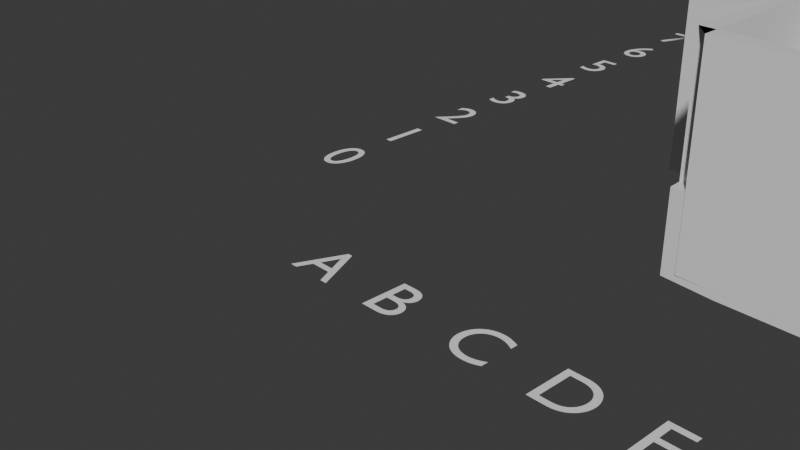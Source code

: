 # Source: house-design-minimal.blend  (saved by Blender 4.4.32; exported with 4.5.12 LTS)
import bpy
from mathutils import Matrix  # noqa: F401  (used for matrix-valued properties, if any)

bpy.ops.wm.read_factory_settings(use_empty=True)
scene = bpy.context.scene
scene.name = 'Scene'

# ---- collections
col_collection = bpy.data.collections.new('Collection'); scene.collection.children.link(col_collection)

# ---- materials (node trees are filled in below, after node groups)
mat_material = bpy.data.materials.new('Material')
mat_material.alpha_threshold = 0.0
mat_material.roughness = 0.5
mat_material.line_color = (0.0, 0.0, 0.0, 1.0)

# ---- material node trees
mat_material.use_nodes = True; mat_material.node_tree.nodes.clear()
_N = mat_material.node_tree.nodes; _L = mat_material.node_tree.links
n0 = _N.new('ShaderNodeOutputMaterial'); n0.name = 'Material Output'; n0.location = (300, 300)
n1 = _N.new('ShaderNodeBsdfPrincipled'); n1.name = 'Principled BSDF'; n1.location = (10, 300)
n1.inputs[3].default_value = 1.45
_L.new(n1.outputs[0], n0.inputs[0])
n0.is_active_output = True

# ---- world
world_world = bpy.data.worlds.new('World'); scene.world = world_world
world_world.use_nodes = True; world_world.node_tree.nodes.clear()
_N = world_world.node_tree.nodes; _L = world_world.node_tree.links
n0 = _N.new('ShaderNodeOutputWorld'); n0.name = 'World Output'; n0.location = (300, 300)
n1 = _N.new('ShaderNodeBackground'); n1.name = 'Background'; n1.location = (10, 300)
n1.inputs[0].default_value = (0.05088, 0.05088, 0.05088, 1.0)
_L.new(n1.outputs[0], n0.inputs[0])
n0.is_active_output = True
world_world.color = (0.05088, 0.05088, 0.05088)
world_world.sun_shadow_jitter_overblur = 0.0

# ---- cameras
cam_camera = bpy.data.cameras.new('Camera')
cam_camera.clip_end = 100.0
cam_camera.ortho_scale = 7.314

# ---- meshes
me_cube = bpy.data.meshes.new('Cube')
me_cube.from_pydata([(15.24, -4.877, -1.0), (-3.048, 3.048, -1.0), (-3.048, -3.048, -1.0), (7.62, 3.048, -1.0), (0.6096, 3.048, -1.0), (2.743, -3.048, -1.0), (-1.524, 3.048, -1.0), (-1.524, -3.048, -1.0), (2.743, -5.486, -1.0), (-1.524, -5.486, -1.0), (2.743, 3.048, -1.0), (5.486, -3.048, -1.0), (7.62, -3.658, -1.0), (5.486, -3.658, -1.0), (12.5, -4.877, -1.0), (12.5, 3.048, -1.0), (7.62, -8.23, -1.0), (12.5, -8.23, -1.0), (15.24, -0.3048, -1.0), (12.5, -0.3048, -1.0), (15.24, -4.877, 1.743), (-3.048, 3.048, 1.743), (-3.048, -3.048, 1.743), (7.62, 3.048, 1.743), (0.6096, 3.048, 1.743), (2.743, -3.048, 1.743), (-1.524, 3.048, 1.743), (-1.524, -3.048, 1.743), (2.743, -5.486, 1.743), (-1.524, -5.486, 1.743), (2.743, 3.048, 1.743), (5.486, -3.048, 1.743), (7.62, -3.658, 1.743), (5.486, -3.658, 1.743), (12.5, -4.877, 1.743), (12.5, 3.048, 1.743), (7.62, -8.23, 1.743), (12.5, -8.23, 1.743), (15.24, -0.3048, 1.743), (12.5, -0.3048, 1.743), (2.743, -1.829, -1.0), (2.743, -1.829, 1.743), (7.62, -1.524, -1.0), (7.62, -1.524, 1.743), (5.486, -1.524, -1.0), (5.486, -1.524, 1.743), (5.486, -3.048, -1.0), (5.486, -3.048, 1.743), (0.6096, -0.9144, -1.0), (0.6096, -0.9144, 1.743), (2.743, 0.6096, -1.0), (2.743, 0.6096, 1.743), (7.62, -4.42, -1.0), (7.62, -4.42, 1.743), (9.144, -4.42, -1.0), (9.144, -4.42, 1.743), (9.144, -2.134, -1.0), (9.144, -2.134, 1.743), (7.62, -2.134, -1.0), (7.62, -2.134, 1.743), (10.75, -5.423, -1.0), (10.75, -5.423, -0.0856), (9.223, -5.423, -1.0), (9.223, -5.423, -0.0856), (9.223, -6.642, -1.0), (9.223, -6.642, -0.0856), (10.75, -6.642, -1.0), (10.75, -6.642, -0.0856), (8.23, -4.42, -0.0856), (8.23, -4.42, -1.0), (8.23, -7.617, -0.0856), (8.23, -7.617, -1.0), (11.89, -7.617, -0.0856), (11.89, -7.617, -1.0), (11.89, -7.163, -0.0856), (11.89, -7.163, -1.0), (12.5, -7.163, -0.0856), (12.5, -7.163, -1.0), (11.89, -3.713, -1.0), (11.89, -3.713, 0.9154), (11.89, -1.578, -1.0), (11.89, -1.578, 0.9154), (14.18, -3.749, -1.0), (14.18, -3.749, -0.0856), (14.18, -1.615, -1.0), (14.18, -1.615, -0.0856), (12.96, -1.615, -1.0), (12.96, -1.615, -0.0856), (12.96, -3.749, -1.0), (12.96, -3.749, -0.0856), (-0.9144, -3.181, -0.0856), (-0.9144, -3.181, -1.0), (-0.9144, -4.875, -0.0856), (-0.9144, -4.875, -1.0), (2.134, -4.875, -0.0856), (2.134, -4.875, -1.0), (-0.9144, -3.048, 1.743), (-0.9144, -3.048, -1.0), (2.134, -2.896, -1.0), (2.134, -2.896, -0.0856), (-3.048, -0.9144, -1.0), (-3.048, -0.9144, 1.743), (7.62, -4.42, -1.0), (7.62, -4.42, -0.0856), (7.62, -7.617, -1.0), (7.62, -7.617, -0.0856), (8.23, -8.227, -1.0), (8.23, -8.227, -0.0856), (11.89, -8.227, -1.0), (11.89, -8.227, -0.0856), (7.62, -8.227, -1.0), (7.62, -8.227, -0.0856), (-1.524, -3.181, -1.0), (-1.524, -3.181, -0.0856), (-1.524, -4.875, -1.0), (-1.524, -4.875, -0.0856), (-0.9144, -5.485, -1.0), (-0.9144, -5.485, -0.0856), (2.134, -5.485, -1.0), (2.134, -5.485, -0.0856), (-1.524, -5.485, -1.0), (-1.524, -5.485, -0.0856), (2.743, -4.875, -1.0), (2.743, -4.875, -0.0856), (2.743, -2.896, -1.0), (2.743, -2.896, -0.0856), (2.743, -5.485, -1.0), (2.743, -5.485, -0.0856)], [], [(16, 17, 37, 36), (9, 8, 28, 29), (6, 1, 21, 26), (14, 17, 37, 34), (9, 7, 27, 29), (14, 0, 20, 34), (15, 19, 39, 35), (5, 8, 28, 25), (15, 3, 23, 35), (52, 12, 32, 53), (3, 10, 30, 23), (10, 4, 24, 30), (0, 18, 38, 20), (5, 11, 31, 25), (18, 19, 39, 38), (13, 12, 32, 33), (4, 6, 26, 24), (13, 11, 31, 33), (2, 7, 27, 22), (1, 2, 22, 21), (5, 25, 41, 40), (32, 12, 42, 43), (43, 42, 44, 45), (45, 44, 46, 47), (4, 24, 49, 48), (10, 30, 51, 50), (16, 52, 53, 36), (53, 52, 54, 55), (55, 54, 56, 57), (57, 56, 58, 59), (61, 60, 62, 63), (63, 62, 64, 65), (60, 61, 67, 66), (65, 64, 66, 67), (69, 71, 104, 102), (73, 72, 109, 108), (72, 73, 75, 74), (74, 75, 77, 76), (79, 78, 80, 81), (83, 82, 84, 85), (85, 84, 86, 87), (82, 83, 89, 88), (87, 86, 88, 89), (91, 93, 114, 112), (115, 114, 120, 121), (119, 118, 126, 127), (27, 7, 97, 96), (48, 49, 101, 100), (103, 102, 104, 105), (71, 73, 108, 106), (70, 68, 103, 105), (68, 69, 102, 103), (63, 65, 67, 61), (107, 106, 108, 109), (106, 107, 111, 110), (105, 104, 110, 111), (70, 105, 111, 107), (104, 71, 106, 110), (72, 70, 107, 109), (83, 85, 87, 89), (113, 112, 114, 115), (94, 92, 117, 119), (92, 90, 113, 115), (90, 91, 112, 113), (117, 116, 118, 119), (116, 117, 121, 120), (93, 95, 118, 116), (92, 115, 121, 117), (95, 98, 124, 122), (114, 93, 116, 120), (123, 122, 124, 125), (122, 123, 127, 126), (118, 95, 122, 126), (99, 94, 123, 125), (98, 99, 125, 124), (94, 119, 127, 123)])
_uv = me_cube.uv_layers.new(name='UVMap')
_uv.uv.foreach_set('vector', [0.0, 0.0, 0.0, 0.0, 0.0, 0.0, 0.0, 0.0, 0.0, 0.0, 0.0, 0.0, 0.0, 0.0, 0.0, 0.0, 0.0, 0.0, 0.0, 0.0, 0.0, 0.0, 0.0, 0.0, 0.0, 0.0, 0.0, 0.0, 0.0, 0.0, 0.0, 0.0, 0.0, 0.0, 0.0, 0.0, 0.0, 0.0, 0.0, 0.0, 0.0, 0.0, 0.0, 0.0, 0.0, 0.0, 0.0, 0.0, 0.0, 0.0, 0.0, 0.0, 0.0, 0.0, 0.0, 0.0, 0.0, 0.0, 0.0, 0.0, 0.0, 0.0, 0.0, 0.0, 0.0, 0.0, 0.0, 0.0, 0.0, 0.0, 0.0, 0.0, 0.0, 0.0, 0.0, 0.0, 0.0, 0.0, 0.0, 0.0, 0.0, 0.0, 0.0, 0.0, 0.0, 0.0, 0.0, 0.0, 0.0, 0.0, 0.0, 0.0, 0.0, 0.0, 0.0, 0.0, 0.0, 0.0, 0.0, 0.0, 0.0, 0.0, 0.0, 0.0, 0.0, 0.0, 0.0, 0.0, 0.0, 0.0, 0.0, 0.0, 0.0, 0.0, 0.0, 0.0, 0.0, 0.0, 0.0, 0.0, 0.0, 0.0, 0.0, 0.0, 0.0, 0.0, 0.0, 0.0, 0.0, 0.0, 0.0, 0.0, 0.0, 0.0, 0.0, 0.0, 0.0, 0.0, 0.0, 0.0, 0.0, 0.0, 0.0, 0.0, 0.0, 0.0, 0.0, 0.0, 0.0, 0.0, 0.0, 0.0, 0.0, 0.0, 0.0, 0.0, 0.0, 0.0, 0.0, 0.0, 0.0, 0.0, 0.0, 0.0, 0.0, 0.0, 0.0, 0.0, 0.0, 0.0, 0.0, 0.0, 0.0, 0.0, 0.0, 0.0, 0.0, 0.0, 0.0, 0.0, 0.0, 0.0, 0.0, 0.0, 0.0, 0.0, 0.0, 0.0, 0.0, 0.0, 0.0, 0.0, 0.0, 0.0, 0.0, 0.0, 0.0, 0.0, 0.0, 0.0, 0.0, 0.0, 0.0, 0.0, 0.0, 0.0, 0.0, 0.0, 0.0, 0.0, 0.0, 0.0, 0.0, 0.0, 0.0, 0.0, 0.0, 0.0, 0.0, 0.0, 0.0, 0.0, 0.0, 0.0, 0.0, 0.0, 0.0, 0.0, 0.0, 0.0, 0.0, 0.0, 0.0, 0.0, 0.0, 0.0, 0.0, 0.0, 0.0, 0.0, 0.0, 0.0, 0.0, 0.0, 0.0, 0.0, 0.0, 0.0, 0.0, 0.0, 0.0, 0.0, 0.0, 0.0, 0.0, 0.0, 0.0, 0.0, 0.0, 0.0, 0.0, 0.0, 0.0, 0.0, 0.0, 0.0, 0.0, 0.0, 0.0, 0.0, 0.0, 0.0, 0.0, 0.0, 0.0, 0.0, 0.0, 0.0, 0.0, 0.0, 0.0, 0.0, 0.0, 0.0, 0.0, 0.0, 0.0, 0.0, 0.0, 0.0, 0.0, 0.0, 0.0, 0.0, 0.0, 0.0, 0.0, 0.0, 0.0, 0.0, 0.0, 0.0, 0.0, 0.0, 0.0, 0.0, 0.0, 0.0, 0.0, 0.0, 0.0, 0.0, 0.0, 0.0, 0.0, 0.0, 0.0, 0.0, 0.0, 0.0, 0.0, 0.0, 0.0, 0.0, 0.0, 0.0, 0.0, 0.0, 0.0, 0.0, 0.0, 0.0, 0.0, 0.0, 0.0, 0.0, 0.0, 0.0, 0.0, 0.0, 0.0, 0.0, 0.0, 0.0, 0.0, 0.0, 0.0, 0.0, 0.0, 0.0, 0.0, 0.0, 0.0, 0.0, 0.0, 0.0, 0.0, 0.0, 0.0, 0.0, 0.0, 0.0, 0.0, 0.0, 0.0, 0.0, 0.0, 0.0, 0.0, 0.0, 0.0, 0.0, 0.0, 0.0, 0.0, 0.0, 0.0, 0.0, 0.0, 0.0, 0.0, 0.0, 0.0, 0.0, 0.0, 0.0, 0.0, 0.0, 0.0, 0.0, 0.0, 0.0, 0.0, 0.0, 0.0, 0.0, 0.0, 0.0, 0.0, 0.0, 0.0, 0.0, 0.0, 0.0, 0.0, 0.0, 0.0, 0.0, 0.0, 0.0, 0.0, 0.0, 0.0, 0.0, 0.0, 0.0, 0.0, 0.0, 0.0, 0.0, 0.0, 0.0, 0.0, 0.0, 0.0, 0.0, 0.0, 0.0, 0.0, 0.0, 0.0, 0.0, 0.0, 0.0, 0.0, 0.0, 0.0, 0.0, 0.0, 0.0, 0.0, 0.0, 0.0, 0.0, 0.0, 0.0, 0.0, 0.0, 0.0, 0.0, 0.0, 0.0, 0.0, 0.0, 0.0, 0.0, 0.0, 0.0, 0.0, 0.0, 0.0, 0.0, 0.0, 0.0, 0.0, 0.0, 0.0, 0.0, 0.0, 0.0, 0.0, 0.0, 0.0, 0.0, 0.0, 0.0, 0.0, 0.0, 0.0, 0.0, 0.0, 0.0, 0.0, 0.0, 0.0, 0.0, 0.0, 0.0, 0.0, 0.0, 0.0, 0.0, 0.0, 0.0, 0.0, 0.0, 0.0, 0.0, 0.0, 0.0, 0.0, 0.0, 0.0, 0.0, 0.0, 0.0, 0.0, 0.0, 0.0, 0.0, 0.0, 0.0, 0.0, 0.0, 0.0, 0.0, 0.0, 0.0, 0.0, 0.0, 0.0, 0.0, 0.0, 0.0, 0.0, 0.0, 0.0, 0.0, 0.0, 0.0, 0.0, 0.0, 0.0, 0.0, 0.0, 0.0, 0.0, 0.0, 0.0, 0.0, 0.0, 0.0, 0.0, 0.0, 0.0, 0.0, 0.0, 0.0, 0.0, 0.0, 0.0, 0.0, 0.0, 0.0, 0.0, 0.0, 0.0, 0.0, 0.0, 0.0, 0.0, 0.0, 0.0, 0.0, 0.0, 0.0, 0.0, 0.0, 0.0, 0.0, 0.0, 0.0, 0.0, 0.0, 0.0, 0.0, 0.0, 0.0, 0.0, 0.0, 0.0, 0.0, 0.0, 0.0, 0.0, 0.0, 0.0, 0.0, 0.0, 0.0, 0.0, 0.0, 0.0, 0.0, 0.0, 0.0, 0.0, 0.0, 0.0, 0.0, 0.0, 0.0, 0.0, 0.0, 0.0, 0.0, 0.0, 0.0])
me_cube.materials.append(mat_material)
me_cube.use_mirror_vertex_groups = False
me_cube.update()
me_plane_044 = bpy.data.meshes.new('Plane.044')
me_plane_044.from_pydata([(-0.2225, 0.1615, 0.0), (0.5, 0.1615, 0.0), (-0.2225, 0.3584, 0.0), (0.5, 0.3584, 0.0), (0.1451, 0.01658, 0.009592), (0.5, -0.2875, 0.0), (0.1162, -0.3927, -0.006641), (0.5023, -0.3902, 0.0), (-0.2207, 0.3613, 0.0), (0.5018, 0.3613, 0.0)], [], [(0, 1, 3, 2), (1, 0, 4, 5), (5, 4, 6, 7), (2, 3, 9, 8)])
_k = {(0, 1): 0.4215, (2, 3): 0.83922}
me_plane_044.attributes.new('crease_edge', 'FLOAT', 'EDGE').data.foreach_set('value', [_k.get((min(e.vertices), max(e.vertices)), 0.0) for e in me_plane_044.edges])
_uv = me_plane_044.uv_layers.new(name='UVMap')
_uv.uv.foreach_set('vector', [0.2775, 0.3898, 1.0, 0.3898, 1.0, 1.0, 0.2775, 1.0, 1.0, 0.3898, 0.2775, 0.3898, 0.0, 0.0, 1.0, 0.0, 1.0, 0.0, 0.0, 0.0, 0.0, 0.0, 1.0, 0.0, 0.2775, 1.0, 1.0, 1.0, 1.0, 1.0, 0.2775, 1.0])
me_plane_044.use_remesh_fix_poles = True
me_plane_044.use_remesh_preserve_attributes = False
me_plane_044.use_mirror_vertex_groups = False
me_plane_044.update()
me_plane_002 = bpy.data.meshes.new('Plane.002')
me_plane_002.from_pydata([(-0.3048, -0.4664, 0.0), (1.524, -0.4664, 0.0), (-0.3048, 0.3048, 0.0), (1.524, 0.3048, 0.0)], [], [(0, 1, 3, 2)])
_uv = me_plane_002.uv_layers.new(name='UVMap')
_uv.uv.foreach_set('vector', [0.0, 0.0, 1.0, 0.0, 1.0, 1.0, 0.0, 1.0])
me_plane_002.update()
me_plane_003 = bpy.data.meshes.new('Plane.003')
me_plane_003.from_pydata([(-0.3048, -0.4664, 0.0), (1.524, -0.4664, 0.0), (-0.3048, 0.3048, 0.0), (1.524, 0.3048, 0.0)], [], [(0, 1, 3, 2)])
_uv = me_plane_003.uv_layers.new(name='UVMap')
_uv.uv.foreach_set('vector', [0.0, 0.0, 1.0, 0.0, 1.0, 1.0, 0.0, 1.0])
me_plane_003.update()

# ---- curves / text
txt_text = bpy.data.curves.new('Text', 'FONT')
txt_text.dimensions = '2D'
txt_text.body = ''
txt_text_001 = bpy.data.curves.new('Text.001', 'FONT')
txt_text_001.dimensions = '2D'
txt_text_001.body = 'A'
txt_text_002 = bpy.data.curves.new('Text.002', 'FONT')
txt_text_002.dimensions = '2D'
txt_text_002.body = 'B'
txt_text_003 = bpy.data.curves.new('Text.003', 'FONT')
txt_text_003.dimensions = '2D'
txt_text_003.body = 'C'
txt_text_004 = bpy.data.curves.new('Text.004', 'FONT')
txt_text_004.dimensions = '2D'
txt_text_004.body = 'D'
txt_text_005 = bpy.data.curves.new('Text.005', 'FONT')
txt_text_005.dimensions = '2D'
txt_text_005.body = 'E'
txt_text_006 = bpy.data.curves.new('Text.006', 'FONT')
txt_text_006.dimensions = '2D'
txt_text_006.body = 'F'
txt_text_007 = bpy.data.curves.new('Text.007', 'FONT')
txt_text_007.dimensions = '2D'
txt_text_007.body = 'G'
txt_text_008 = bpy.data.curves.new('Text.008', 'FONT')
txt_text_008.dimensions = '2D'
txt_text_008.body = 'H'
txt_text_009 = bpy.data.curves.new('Text.009', 'FONT')
txt_text_009.dimensions = '2D'
txt_text_009.body = 'I'
txt_text_010 = bpy.data.curves.new('Text.010', 'FONT')
txt_text_010.dimensions = '2D'
txt_text_010.body = 'J'
txt_text_011 = bpy.data.curves.new('Text.011', 'FONT')
txt_text_011.dimensions = '2D'
txt_text_011.body = 'K'
txt_text_012 = bpy.data.curves.new('Text.012', 'FONT')
txt_text_012.dimensions = '2D'
txt_text_012.body = 'L'
txt_text_013 = bpy.data.curves.new('Text.013', 'FONT')
txt_text_013.dimensions = '2D'
txt_text_013.body = 'M'
txt_text_014 = bpy.data.curves.new('Text.014', 'FONT')
txt_text_014.dimensions = '2D'
txt_text_014.body = 'N'
txt_text_015 = bpy.data.curves.new('Text.015', 'FONT')
txt_text_015.dimensions = '2D'
txt_text_015.body = 'O'
txt_text_016 = bpy.data.curves.new('Text.016', 'FONT')
txt_text_016.dimensions = '2D'
txt_text_016.body = 'P'
txt_text_017 = bpy.data.curves.new('Text.017', 'FONT')
txt_text_017.dimensions = '2D'
txt_text_017.body = 'Q'
txt_text_018 = bpy.data.curves.new('Text.018', 'FONT')
txt_text_018.dimensions = '2D'
txt_text_018.body = 'R'
txt_text_019 = bpy.data.curves.new('Text.019', 'FONT')
txt_text_019.dimensions = '2D'
txt_text_019.body = 'S'
txt_text_020 = bpy.data.curves.new('Text.020', 'FONT')
txt_text_020.dimensions = '2D'
txt_text_020.body = 'T'
txt_text_021 = bpy.data.curves.new('Text.021', 'FONT')
txt_text_021.dimensions = '2D'
txt_text_021.body = '0'
txt_text_022 = bpy.data.curves.new('Text.022', 'FONT')
txt_text_022.dimensions = '2D'
txt_text_022.body = '1'
txt_text_023 = bpy.data.curves.new('Text.023', 'FONT')
txt_text_023.dimensions = '2D'
txt_text_023.body = '2'
txt_text_024 = bpy.data.curves.new('Text.024', 'FONT')
txt_text_024.dimensions = '2D'
txt_text_024.body = '3'
txt_text_025 = bpy.data.curves.new('Text.025', 'FONT')
txt_text_025.dimensions = '2D'
txt_text_025.body = '4'
txt_text_026 = bpy.data.curves.new('Text.026', 'FONT')
txt_text_026.dimensions = '2D'
txt_text_026.body = '5'
txt_text_027 = bpy.data.curves.new('Text.027', 'FONT')
txt_text_027.dimensions = '2D'
txt_text_027.body = '6'
txt_text_028 = bpy.data.curves.new('Text.028', 'FONT')
txt_text_028.dimensions = '2D'
txt_text_028.body = '7'
txt_text_029 = bpy.data.curves.new('Text.029', 'FONT')
txt_text_029.dimensions = '2D'
txt_text_029.body = '8'
txt_text_030 = bpy.data.curves.new('Text.030', 'FONT')
txt_text_030.dimensions = '2D'
txt_text_030.body = '9'
txt_text_031 = bpy.data.curves.new('Text.031', 'FONT')
txt_text_031.dimensions = '2D'
txt_text_031.body = '10'
txt_text_032 = bpy.data.curves.new('Text.032', 'FONT')
txt_text_032.dimensions = '2D'
txt_text_032.body = '11'
txt_text_033 = bpy.data.curves.new('Text.033', 'FONT')
txt_text_033.dimensions = '2D'
txt_text_033.body = 'A'
txt_text_034 = bpy.data.curves.new('Text.034', 'FONT')
txt_text_034.dimensions = '2D'
txt_text_034.body = 'B'
txt_text_035 = bpy.data.curves.new('Text.035', 'FONT')
txt_text_035.dimensions = '2D'
txt_text_035.body = 'C'
txt_text_036 = bpy.data.curves.new('Text.036', 'FONT')
txt_text_036.dimensions = '2D'
txt_text_036.body = 'D'
txt_text_037 = bpy.data.curves.new('Text.037', 'FONT')
txt_text_037.dimensions = '2D'
txt_text_037.body = 'E'
txt_text_038 = bpy.data.curves.new('Text.038', 'FONT')
txt_text_038.dimensions = '2D'
txt_text_038.body = 'F'
txt_text_039 = bpy.data.curves.new('Text.039', 'FONT')
txt_text_039.dimensions = '2D'
txt_text_039.body = 'G'
txt_text_040 = bpy.data.curves.new('Text.040', 'FONT')
txt_text_040.dimensions = '2D'
txt_text_040.body = 'H'
txt_text_041 = bpy.data.curves.new('Text.041', 'FONT')
txt_text_041.dimensions = '2D'
txt_text_041.body = 'I'
txt_text_042 = bpy.data.curves.new('Text.042', 'FONT')
txt_text_042.dimensions = '2D'
txt_text_042.body = 'J'
txt_text_043 = bpy.data.curves.new('Text.043', 'FONT')
txt_text_043.dimensions = '2D'
txt_text_043.body = 'K'
txt_text_044 = bpy.data.curves.new('Text.044', 'FONT')
txt_text_044.dimensions = '2D'
txt_text_044.body = 'L'
txt_text_045 = bpy.data.curves.new('Text.045', 'FONT')
txt_text_045.dimensions = '2D'
txt_text_045.body = 'M'
txt_text_046 = bpy.data.curves.new('Text.046', 'FONT')
txt_text_046.dimensions = '2D'
txt_text_046.body = 'N'
txt_text_047 = bpy.data.curves.new('Text.047', 'FONT')
txt_text_047.dimensions = '2D'
txt_text_047.body = 'O'
txt_text_048 = bpy.data.curves.new('Text.048', 'FONT')
txt_text_048.dimensions = '2D'
txt_text_048.body = 'P'
txt_text_049 = bpy.data.curves.new('Text.049', 'FONT')
txt_text_049.dimensions = '2D'
txt_text_049.body = 'Q'
txt_text_050 = bpy.data.curves.new('Text.050', 'FONT')
txt_text_050.dimensions = '2D'
txt_text_050.body = 'R'
txt_text_051 = bpy.data.curves.new('Text.051', 'FONT')
txt_text_051.dimensions = '2D'
txt_text_051.body = 'S'
txt_text_052 = bpy.data.curves.new('Text.052', 'FONT')
txt_text_052.dimensions = '2D'
txt_text_052.body = 'T'
txt_text_053 = bpy.data.curves.new('Text.053', 'FONT')
txt_text_053.dimensions = '2D'
txt_text_053.body = '0'
txt_text_054 = bpy.data.curves.new('Text.054', 'FONT')
txt_text_054.dimensions = '2D'
txt_text_054.body = '1'
txt_text_055 = bpy.data.curves.new('Text.055', 'FONT')
txt_text_055.dimensions = '2D'
txt_text_055.body = '2'
txt_text_056 = bpy.data.curves.new('Text.056', 'FONT')
txt_text_056.dimensions = '2D'
txt_text_056.body = '3'
txt_text_057 = bpy.data.curves.new('Text.057', 'FONT')
txt_text_057.dimensions = '2D'
txt_text_057.body = '4'
txt_text_058 = bpy.data.curves.new('Text.058', 'FONT')
txt_text_058.dimensions = '2D'
txt_text_058.body = '5'
txt_text_059 = bpy.data.curves.new('Text.059', 'FONT')
txt_text_059.dimensions = '2D'
txt_text_059.body = '6'
txt_text_060 = bpy.data.curves.new('Text.060', 'FONT')
txt_text_060.dimensions = '2D'
txt_text_060.body = '7'
txt_text_061 = bpy.data.curves.new('Text.061', 'FONT')
txt_text_061.dimensions = '2D'
txt_text_061.body = '8'
txt_text_062 = bpy.data.curves.new('Text.062', 'FONT')
txt_text_062.dimensions = '2D'
txt_text_062.body = '9'
txt_text_063 = bpy.data.curves.new('Text.063', 'FONT')
txt_text_063.dimensions = '2D'
txt_text_063.body = '10'
txt_text_064 = bpy.data.curves.new('Text.064', 'FONT')
txt_text_064.dimensions = '2D'
txt_text_064.body = '11'

# ---- objects
ob_cube = bpy.data.objects.new('Cube', me_cube)
ob_camera = bpy.data.objects.new('Camera', cam_camera)
ob_piano = bpy.data.objects.new('Piano', me_plane_044)
ob_plane = bpy.data.objects.new('Plane', me_plane_002)
ob_plane_001 = bpy.data.objects.new('Plane.001', me_plane_003)
ob_text = bpy.data.objects.new('Text', txt_text)
ob_text_001 = bpy.data.objects.new('Text.001', txt_text_001)
ob_text_002 = bpy.data.objects.new('Text.002', txt_text_002)
ob_text_003 = bpy.data.objects.new('Text.003', txt_text_003)
ob_text_004 = bpy.data.objects.new('Text.004', txt_text_004)
ob_text_005 = bpy.data.objects.new('Text.005', txt_text_005)
ob_text_006 = bpy.data.objects.new('Text.006', txt_text_006)
ob_text_007 = bpy.data.objects.new('Text.007', txt_text_007)
ob_text_008 = bpy.data.objects.new('Text.008', txt_text_008)
ob_text_009 = bpy.data.objects.new('Text.009', txt_text_009)
ob_text_010 = bpy.data.objects.new('Text.010', txt_text_010)
ob_text_011 = bpy.data.objects.new('Text.011', txt_text_011)
ob_text_012 = bpy.data.objects.new('Text.012', txt_text_012)
ob_text_013 = bpy.data.objects.new('Text.013', txt_text_013)
ob_text_014 = bpy.data.objects.new('Text.014', txt_text_014)
ob_text_015 = bpy.data.objects.new('Text.015', txt_text_015)
ob_text_016 = bpy.data.objects.new('Text.016', txt_text_016)
ob_text_017 = bpy.data.objects.new('Text.017', txt_text_017)
ob_text_018 = bpy.data.objects.new('Text.018', txt_text_018)
ob_text_019 = bpy.data.objects.new('Text.019', txt_text_019)
ob_text_020 = bpy.data.objects.new('Text.020', txt_text_020)
ob_text_021 = bpy.data.objects.new('Text.021', txt_text_021)
ob_text_022 = bpy.data.objects.new('Text.022', txt_text_022)
ob_text_023 = bpy.data.objects.new('Text.023', txt_text_023)
ob_text_024 = bpy.data.objects.new('Text.024', txt_text_024)
ob_text_025 = bpy.data.objects.new('Text.025', txt_text_025)
ob_text_026 = bpy.data.objects.new('Text.026', txt_text_026)
ob_text_027 = bpy.data.objects.new('Text.027', txt_text_027)
ob_text_028 = bpy.data.objects.new('Text.028', txt_text_028)
ob_text_029 = bpy.data.objects.new('Text.029', txt_text_029)
ob_text_030 = bpy.data.objects.new('Text.030', txt_text_030)
ob_text_031 = bpy.data.objects.new('Text.031', txt_text_031)
ob_text_032 = bpy.data.objects.new('Text.032', txt_text_032)
ob_text_033 = bpy.data.objects.new('Text.033', txt_text_033)
ob_text_034 = bpy.data.objects.new('Text.034', txt_text_034)
ob_text_035 = bpy.data.objects.new('Text.035', txt_text_035)
ob_text_036 = bpy.data.objects.new('Text.036', txt_text_036)
ob_text_037 = bpy.data.objects.new('Text.037', txt_text_037)
ob_text_038 = bpy.data.objects.new('Text.038', txt_text_038)
ob_text_039 = bpy.data.objects.new('Text.039', txt_text_039)
ob_text_040 = bpy.data.objects.new('Text.040', txt_text_040)
ob_text_041 = bpy.data.objects.new('Text.041', txt_text_041)
ob_text_042 = bpy.data.objects.new('Text.042', txt_text_042)
ob_text_043 = bpy.data.objects.new('Text.043', txt_text_043)
ob_text_044 = bpy.data.objects.new('Text.044', txt_text_044)
ob_text_045 = bpy.data.objects.new('Text.045', txt_text_045)
ob_text_046 = bpy.data.objects.new('Text.046', txt_text_046)
ob_text_047 = bpy.data.objects.new('Text.047', txt_text_047)
ob_text_048 = bpy.data.objects.new('Text.048', txt_text_048)
ob_text_049 = bpy.data.objects.new('Text.049', txt_text_049)
ob_text_050 = bpy.data.objects.new('Text.050', txt_text_050)
ob_text_051 = bpy.data.objects.new('Text.051', txt_text_051)
ob_text_052 = bpy.data.objects.new('Text.052', txt_text_052)
ob_text_053 = bpy.data.objects.new('Text.053', txt_text_053)
ob_text_054 = bpy.data.objects.new('Text.054', txt_text_054)
ob_text_055 = bpy.data.objects.new('Text.055', txt_text_055)
ob_text_056 = bpy.data.objects.new('Text.056', txt_text_056)
ob_text_057 = bpy.data.objects.new('Text.057', txt_text_057)
ob_text_058 = bpy.data.objects.new('Text.058', txt_text_058)
ob_text_059 = bpy.data.objects.new('Text.059', txt_text_059)
ob_text_060 = bpy.data.objects.new('Text.060', txt_text_060)
ob_text_061 = bpy.data.objects.new('Text.061', txt_text_061)
ob_text_062 = bpy.data.objects.new('Text.062', txt_text_062)
ob_text_063 = bpy.data.objects.new('Text.063', txt_text_063)
ob_text_064 = bpy.data.objects.new('Text.064', txt_text_064)

# ---- transforms, parenting, visibility, modifiers, constraints
ob_cube.location = (3.048, 8.23, 0.0)
ob_cube.lock_rotations_4d = False
ob_cube.empty_display_type = 'ARROWS'
ob_cube.lineart.crease_threshold = 0.0
_m = ob_cube.modifiers.new('Wireframe', 'WIREFRAME')
_m.show_render = False
_m.thickness = 0.3048
_m.use_replace = False
_m.use_even_offset = False
_m.use_relative_offset = True
_m.crease_weight = 0.0
_m = ob_cube.modifiers.new('Solidify', 'SOLIDIFY')
_m.thickness = 0.3048
_m.offset = 0.0
ob_camera.location = (7.359, -6.926, 4.958)
ob_camera.rotation_euler = (1.109, 0.0, 0.8149)
ob_camera.lock_rotations_4d = False
ob_camera.empty_display_type = 'ARROWS'
ob_camera.color = (0.0, 0.0, 0.0, 0.0)
ob_camera.display_type = 'WIRE'
ob_camera.lineart.crease_threshold = 0.0
ob_piano.location = (21.24, 8.792, -0.9624)
ob_piano.rotation_euler = (0.0, -0.0, 1.571)
ob_piano.scale = (2.138, 2.803, 1.069)
ob_piano.show_name = True
ob_piano.lineart.crease_threshold = 0.0
_m = ob_piano.modifiers.new('Subdivision', 'SUBSURF')
_m.uv_smooth = 'PRESERVE_CORNERS'
_m.levels = 2
ob_plane.location = (20.52, 5.182, -0.0856)
ob_plane_001.location = (20.5, 6.921, -0.0856)
ob_text.location = (0.1031, -0.4443, 1.743)
ob_text_001.location = (0.2329, -1.565, 0.1548)
ob_text_001.scale = (0.7324, 0.7324, 0.7324)
ob_text_002.location = (1.147, -1.565, 0.1548)
ob_text_002.scale = (0.7324, 0.7324, 0.7324)
ob_text_003.location = (2.062, -1.565, 0.1548)
ob_text_003.scale = (0.7324, 0.7324, 0.7324)
ob_text_004.location = (2.976, -1.565, 0.1548)
ob_text_004.scale = (0.7324, 0.7324, 0.7324)
ob_text_005.location = (3.89, -1.565, 0.1548)
ob_text_005.scale = (0.7324, 0.7324, 0.7324)
ob_text_006.location = (4.805, -1.565, 0.1548)
ob_text_006.scale = (0.7324, 0.7324, 0.7324)
ob_text_007.location = (5.719, -1.565, 0.1548)
ob_text_007.scale = (0.7324, 0.7324, 0.7324)
ob_text_008.location = (6.634, -1.565, 0.1548)
ob_text_008.scale = (0.7324, 0.7324, 0.7324)
ob_text_009.location = (7.689, -1.565, 0.1548)
ob_text_009.scale = (0.7324, 0.7324, 0.7324)
ob_text_010.location = (8.604, -1.565, 0.1548)
ob_text_010.scale = (0.7324, 0.7324, 0.7324)
ob_text_011.location = (9.377, -1.565, 0.1548)
ob_text_011.scale = (0.7324, 0.7324, 0.7324)
ob_text_012.location = (10.29, -1.565, 0.1548)
ob_text_012.scale = (0.7324, 0.7324, 0.7324)
ob_text_013.location = (11.21, -1.565, 0.1548)
ob_text_013.scale = (0.7324, 0.7324, 0.7324)
ob_text_014.location = (12.12, -1.565, 0.1548)
ob_text_014.scale = (0.7324, 0.7324, 0.7324)
ob_text_015.location = (13.03, -1.565, 0.1548)
ob_text_015.scale = (0.7324, 0.7324, 0.7324)
ob_text_016.location = (14.04, -1.565, 0.1548)
ob_text_016.scale = (0.7324, 0.7324, 0.7324)
ob_text_017.location = (14.86, -1.565, 0.1548)
ob_text_017.scale = (0.7324, 0.7324, 0.7324)
ob_text_018.location = (15.78, -1.565, 0.1548)
ob_text_018.scale = (0.7324, 0.7324, 0.7324)
ob_text_019.location = (16.69, -1.565, 0.1548)
ob_text_019.scale = (0.7324, 0.7324, 0.7324)
ob_text_020.location = (17.61, -1.565, 0.1548)
ob_text_020.scale = (0.7324, 0.7324, 0.7324)
ob_text_021.location = (-1.524, 0.1794, 0.1548)
ob_text_021.scale = (0.7324, 0.7324, 0.7324)
ob_text_022.location = (-1.524, 1.094, 0.1548)
ob_text_022.scale = (0.7324, 0.7324, 0.7324)
ob_text_023.location = (-1.524, 2.008, 0.1548)
ob_text_023.scale = (0.7324, 0.7324, 0.7324)
ob_text_024.location = (-1.524, 2.923, 0.1548)
ob_text_024.scale = (0.7324, 0.7324, 0.7324)
ob_text_025.location = (-1.524, 3.837, 0.1548)
ob_text_025.scale = (0.7324, 0.7324, 0.7324)
ob_text_026.location = (-1.524, 4.751, 0.1548)
ob_text_026.scale = (0.7324, 0.7324, 0.7324)
ob_text_027.location = (-1.524, 5.666, 0.1548)
ob_text_027.scale = (0.7324, 0.7324, 0.7324)
ob_text_028.location = (-1.524, 6.58, 0.1548)
ob_text_028.scale = (0.7324, 0.7324, 0.7324)
ob_text_029.location = (-1.524, 7.495, 0.1548)
ob_text_029.scale = (0.7324, 0.7324, 0.7324)
ob_text_030.location = (-1.524, 8.409, 0.1548)
ob_text_030.scale = (0.7324, 0.7324, 0.7324)
ob_text_031.location = (-1.524, 9.323, 0.1548)
ob_text_031.scale = (0.7324, 0.7324, 0.7324)
ob_text_032.location = (-1.524, 10.24, 0.1548)
ob_text_032.scale = (0.7324, 0.7324, 0.7324)
ob_text_033.location = (0.2329, 12.15, 0.1548)
ob_text_033.scale = (0.7324, 0.7324, 0.7324)
ob_text_034.location = (1.147, 12.15, 0.1548)
ob_text_034.scale = (0.7324, 0.7324, 0.7324)
ob_text_035.location = (2.062, 12.15, 0.1548)
ob_text_035.scale = (0.7324, 0.7324, 0.7324)
ob_text_036.location = (2.976, 12.15, 0.1548)
ob_text_036.scale = (0.7324, 0.7324, 0.7324)
ob_text_037.location = (3.89, 12.15, 0.1548)
ob_text_037.scale = (0.7324, 0.7324, 0.7324)
ob_text_038.location = (4.805, 12.15, 0.1548)
ob_text_038.scale = (0.7324, 0.7324, 0.7324)
ob_text_039.location = (5.719, 12.15, 0.1548)
ob_text_039.scale = (0.7324, 0.7324, 0.7324)
ob_text_040.location = (6.634, 12.15, 0.1548)
ob_text_040.scale = (0.7324, 0.7324, 0.7324)
ob_text_041.location = (7.689, 12.15, 0.1548)
ob_text_041.scale = (0.7324, 0.7324, 0.7324)
ob_text_042.location = (8.604, 12.15, 0.1548)
ob_text_042.scale = (0.7324, 0.7324, 0.7324)
ob_text_043.location = (9.377, 12.15, 0.1548)
ob_text_043.scale = (0.7324, 0.7324, 0.7324)
ob_text_044.location = (10.29, 12.15, 0.1548)
ob_text_044.scale = (0.7324, 0.7324, 0.7324)
ob_text_045.location = (11.21, 12.15, 0.1548)
ob_text_045.scale = (0.7324, 0.7324, 0.7324)
ob_text_046.location = (12.12, 12.15, 0.1548)
ob_text_046.scale = (0.7324, 0.7324, 0.7324)
ob_text_047.location = (13.03, 12.15, 0.1548)
ob_text_047.scale = (0.7324, 0.7324, 0.7324)
ob_text_048.location = (14.04, 12.15, 0.1548)
ob_text_048.scale = (0.7324, 0.7324, 0.7324)
ob_text_049.location = (14.86, 12.15, 0.1548)
ob_text_049.scale = (0.7324, 0.7324, 0.7324)
ob_text_050.location = (15.78, 12.15, 0.1548)
ob_text_050.scale = (0.7324, 0.7324, 0.7324)
ob_text_051.location = (16.69, 12.15, 0.1548)
ob_text_051.scale = (0.7324, 0.7324, 0.7324)
ob_text_052.location = (17.61, 12.15, 0.1548)
ob_text_052.scale = (0.7324, 0.7324, 0.7324)
ob_text_053.location = (18.59, 0.1794, 0.1548)
ob_text_053.scale = (0.7324, 0.7324, 0.7324)
ob_text_054.location = (18.59, 1.094, 0.1548)
ob_text_054.scale = (0.7324, 0.7324, 0.7324)
ob_text_055.location = (18.59, 2.008, 0.1548)
ob_text_055.scale = (0.7324, 0.7324, 0.7324)
ob_text_056.location = (18.59, 2.923, 0.1548)
ob_text_056.scale = (0.7324, 0.7324, 0.7324)
ob_text_057.location = (18.59, 3.837, 0.1548)
ob_text_057.scale = (0.7324, 0.7324, 0.7324)
ob_text_058.location = (18.59, 4.751, 0.1548)
ob_text_058.scale = (0.7324, 0.7324, 0.7324)
ob_text_059.location = (18.59, 5.666, 0.1548)
ob_text_059.scale = (0.7324, 0.7324, 0.7324)
ob_text_060.location = (18.59, 6.58, 0.1548)
ob_text_060.scale = (0.7324, 0.7324, 0.7324)
ob_text_061.location = (18.59, 7.495, 0.1548)
ob_text_061.scale = (0.7324, 0.7324, 0.7324)
ob_text_062.location = (18.59, 8.409, 0.1548)
ob_text_062.scale = (0.7324, 0.7324, 0.7324)
ob_text_063.location = (18.59, 9.323, 0.1548)
ob_text_063.scale = (0.7324, 0.7324, 0.7324)
ob_text_064.location = (18.59, 10.24, 0.1548)
ob_text_064.scale = (0.7324, 0.7324, 0.7324)

# ---- collection membership
col_collection.objects.link(ob_cube)
col_collection.objects.link(ob_camera)
col_collection.objects.link(ob_piano)
col_collection.objects.link(ob_plane)
col_collection.objects.link(ob_plane_001)
col_collection.objects.link(ob_text)
col_collection.objects.link(ob_text_001)
col_collection.objects.link(ob_text_002)
col_collection.objects.link(ob_text_003)
col_collection.objects.link(ob_text_004)
col_collection.objects.link(ob_text_005)
col_collection.objects.link(ob_text_006)
col_collection.objects.link(ob_text_007)
col_collection.objects.link(ob_text_008)
col_collection.objects.link(ob_text_009)
col_collection.objects.link(ob_text_010)
col_collection.objects.link(ob_text_011)
col_collection.objects.link(ob_text_012)
col_collection.objects.link(ob_text_013)
col_collection.objects.link(ob_text_014)
col_collection.objects.link(ob_text_015)
col_collection.objects.link(ob_text_016)
col_collection.objects.link(ob_text_017)
col_collection.objects.link(ob_text_018)
col_collection.objects.link(ob_text_019)
col_collection.objects.link(ob_text_020)
col_collection.objects.link(ob_text_021)
col_collection.objects.link(ob_text_022)
col_collection.objects.link(ob_text_023)
col_collection.objects.link(ob_text_024)
col_collection.objects.link(ob_text_025)
col_collection.objects.link(ob_text_026)
col_collection.objects.link(ob_text_027)
col_collection.objects.link(ob_text_028)
col_collection.objects.link(ob_text_029)
col_collection.objects.link(ob_text_030)
col_collection.objects.link(ob_text_031)
col_collection.objects.link(ob_text_032)
col_collection.objects.link(ob_text_033)
col_collection.objects.link(ob_text_034)
col_collection.objects.link(ob_text_035)
col_collection.objects.link(ob_text_036)
col_collection.objects.link(ob_text_037)
col_collection.objects.link(ob_text_038)
col_collection.objects.link(ob_text_039)
col_collection.objects.link(ob_text_040)
col_collection.objects.link(ob_text_041)
col_collection.objects.link(ob_text_042)
col_collection.objects.link(ob_text_043)
col_collection.objects.link(ob_text_044)
col_collection.objects.link(ob_text_045)
col_collection.objects.link(ob_text_046)
col_collection.objects.link(ob_text_047)
col_collection.objects.link(ob_text_048)
col_collection.objects.link(ob_text_049)
col_collection.objects.link(ob_text_050)
col_collection.objects.link(ob_text_051)
col_collection.objects.link(ob_text_052)
col_collection.objects.link(ob_text_053)
col_collection.objects.link(ob_text_054)
col_collection.objects.link(ob_text_055)
col_collection.objects.link(ob_text_056)
col_collection.objects.link(ob_text_057)
col_collection.objects.link(ob_text_058)
col_collection.objects.link(ob_text_059)
col_collection.objects.link(ob_text_060)
col_collection.objects.link(ob_text_061)
col_collection.objects.link(ob_text_062)
col_collection.objects.link(ob_text_063)
col_collection.objects.link(ob_text_064)

# ---- scene / render settings (as saved in the file)
scene.camera = ob_camera
scene.frame_start = 1; scene.frame_end = 250; scene.frame_set(0)
scene.render.engine = 'BLENDER_EEVEE_NEXT'
bpy.context.view_layer.update()

# ---- added for rendering (the .blend has no usable light): sun
light_auto_sun = bpy.data.lights.new('AutoSun', 'SUN')
light_auto_sun.energy = 3.0
light_auto_sun.angle = 0.0523599
ob_auto_sun = bpy.data.objects.new('AutoSun', light_auto_sun)
scene.collection.objects.link(ob_auto_sun)
ob_auto_sun.rotation_euler = (0.872665, 0.174533, 0.523599)
bpy.context.view_layer.update()

